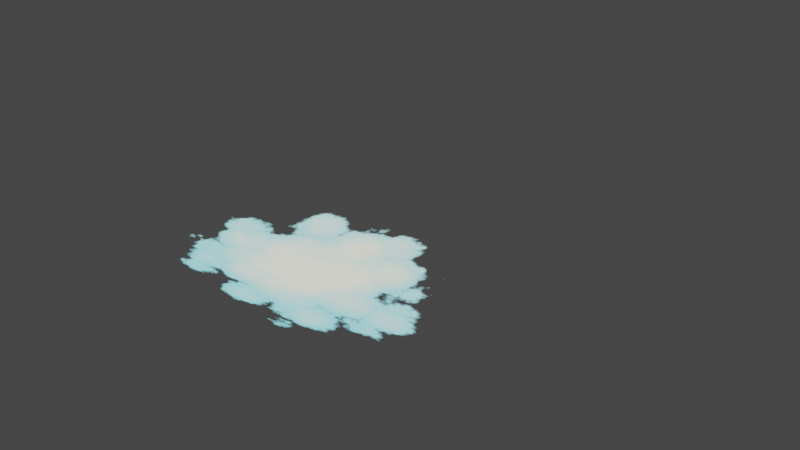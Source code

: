 # Source: Cloud.blend  (saved by Blender 3.1.7; exported with 4.5.12 LTS)
import bpy
from mathutils import Matrix  # noqa: F401  (used for matrix-valued properties, if any)

bpy.ops.wm.read_factory_settings(use_empty=True)
scene = bpy.context.scene
scene.name = 'Scene'

# ---- collections
col_collection = bpy.data.collections.new('Collection'); scene.collection.children.link(col_collection)

# ---- materials (node trees are filled in below, after node groups)
mat_x = bpy.data.materials.new('材质')
mat_x.surface_render_method = 'BLENDED'
mat_x.blend_method = 'BLEND'

# ---- material node trees
mat_x.use_nodes = True; mat_x.node_tree.nodes.clear()
_N = mat_x.node_tree.nodes; _L = mat_x.node_tree.links
n0 = _N.new('ShaderNodeMix'); n0.name = '混合'; n0.location = (239, 580)
n0.data_type = 'RGBA'
n0.blend_type = 'SOFT_LIGHT'
n0.inputs[0].default_value = 1.0
n1 = _N.new('ShaderNodeTexVoronoi'); n1.name = '沃罗诺伊纹理'; n1.location = (-269, 766)
n2 = _N.new('ShaderNodeTexVoronoi'); n2.name = '沃罗诺伊纹理.001'; n2.location = (19, 1023)
n2.inputs[2].default_value = 20.0
n3 = _N.new('ShaderNodeMix'); n3.name = '混合.001'; n3.location = (521, 725)
n3.data_type = 'RGBA'
n3.blend_type = 'SOFT_LIGHT'
n3.inputs[0].default_value = 0.2
n4 = _N.new('ShaderNodeTexVoronoi'); n4.name = '沃罗诺伊纹理.002'; n4.location = (304, 1240)
n4.inputs[2].default_value = 50.0
n5 = _N.new('ShaderNodeTexCoord'); n5.name = '纹理坐标'; n5.location = (-1361, 735)
n6 = _N.new('ShaderNodeVectorCurve'); n6.name = '矢量曲线'; n6.location = (-1167, 678)
_c = n6.mapping.curves[0]
while len(_c.points) > 2: _c.points.remove(_c.points[-1])
_c.points[0].location = (-1.0, -1.0); _c.points[0].handle_type = 'AUTO'
_c.points[1].location = (0.19091, -0.425); _c.points[1].handle_type = 'AUTO'
_p = _c.points.new(1.0, 1.0); _p.handle_type = 'AUTO'
n6.mapping.update()
n7 = _N.new('ShaderNodeMapping'); n7.name = '映射'; n7.location = (-886, 605)
n8 = _N.new('ShaderNodeTexGradient'); n8.name = '渐变纹理'; n8.location = (-273, 396)
n8.gradient_type = 'QUADRATIC_SPHERE'
n9 = _N.new('ShaderNodeMix'); n9.name = '混合.003'; n9.location = (-1117, 232)
n9.data_type = 'RGBA'
n9.inputs[0].default_value = 0.9
n9.inputs[7].default_value = (1.0, 1.0, 1.0, 1.0)
n10 = _N.new('ShaderNodeTexNoise'); n10.name = '噪波纹理'; n10.location = (-1382, 270)
n10.inputs[2].default_value = 15.0
n10.inputs[3].default_value = 10.0
n11 = _N.new('ShaderNodeMix'); n11.name = '混合.002'; n11.location = (805, 941)
n11.data_type = 'RGBA'
n11.blend_type = 'SOFT_LIGHT'
n11.inputs[0].default_value = 0.1
n12 = _N.new('ShaderNodeTexGradient'); n12.name = '渐变纹理.001'; n12.location = (1064, 1408)
n12.gradient_type = 'SPHERICAL'
n13 = _N.new('ShaderNodeMapping'); n13.name = '映射.002'; n13.location = (833, 1572)
n14 = _N.new('ShaderNodeTexNoise'); n14.name = '噪波纹理.001'; n14.location = (425, 1483)
n14.inputs[2].default_value = 11.0
n14.inputs[3].default_value = 9.0
n15 = _N.new('ShaderNodeMix'); n15.name = '混合.005'; n15.location = (631, 1438)
n15.data_type = 'RGBA'
n15.inputs[0].default_value = 0.3
n15.inputs[7].default_value = (0.9529, 0.9529, 0.9529, 1.0)
n16 = _N.new('ShaderNodeEmission'); n16.name = '自发光(发射)'; n16.location = (2380, 865)
n17 = _N.new('ShaderNodeMix'); n17.name = '混合.006'; n17.location = (1664, 1215)
n17.data_type = 'RGBA'
n17.inputs[0].default_value = 1.0
n17.inputs[7].default_value = (0.0, 0.0, 0.0, 1.0)
n18 = _N.new('ShaderNodeTexCoord'); n18.name = '纹理坐标.001'; n18.location = (-28, 1646)
n19 = _N.new('ShaderNodeMapping'); n19.name = '映射.001'; n19.location = (199, 1680)
n19.inputs[1].default_value = (-2.5, 0.0, 0.0)
n19.inputs[3].default_value = (3.3, 1.0, 1.0)
n20 = _N.new('ShaderNodeValToRGB'); n20.name = '颜色渐变.003'; n20.location = (518, 1148)
while len(n20.color_ramp.elements) > 1: n20.color_ramp.elements.remove(n20.color_ramp.elements[-1])
n20.color_ramp.elements[0].position = 0.0; n20.color_ramp.elements[0].color = (1.0, 1.0, 1.0, 1.0)
_e = n20.color_ramp.elements.new(1.0); _e.color = (0.0, 0.0, 0.0, 1.0)
n21 = _N.new('ShaderNodeValToRGB'); n21.name = '颜色渐变.002'; n21.location = (234, 932)
while len(n21.color_ramp.elements) > 1: n21.color_ramp.elements.remove(n21.color_ramp.elements[-1])
n21.color_ramp.elements[0].position = 0.0; n21.color_ramp.elements[0].color = (1.0, 1.0, 1.0, 1.0)
_e = n21.color_ramp.elements.new(1.0); _e.color = (0.0, 0.0, 0.0, 1.0)
n22 = _N.new('ShaderNodeValToRGB'); n22.name = '颜色渐变'; n22.location = (-58, 710)
while len(n22.color_ramp.elements) > 1: n22.color_ramp.elements.remove(n22.color_ramp.elements[-1])
n22.color_ramp.elements[0].position = 0.0; n22.color_ramp.elements[0].color = (1.0, 1.0, 1.0, 1.0)
_e = n22.color_ramp.elements.new(1.0); _e.color = (0.0, 0.0, 0.0, 1.0)
n23 = _N.new('ShaderNodeValToRGB'); n23.name = '颜色渐变.005'; n23.location = (1295, 1356)
while len(n23.color_ramp.elements) > 1: n23.color_ramp.elements.remove(n23.color_ramp.elements[-1])
n23.color_ramp.elements[0].position = 0.0; n23.color_ramp.elements[0].color = (0.0, 0.0, 0.0, 1.0)
_e = n23.color_ramp.elements.new(0.495); _e.color = (1.0, 1.0, 1.0, 1.0)
n24 = _N.new('ShaderNodeValToRGB'); n24.name = '颜色渐变.004'; n24.location = (1714, 1006)
while len(n24.color_ramp.elements) > 1: n24.color_ramp.elements.remove(n24.color_ramp.elements[-1])
n24.color_ramp.elements[0].position = 0.0; n24.color_ramp.elements[0].color = (0.0, 0.802, 1.0, 1.0)
_e = n24.color_ramp.elements.new(0.536); _e.color = (0.9908, 1.0, 0.836, 1.0)
n25 = _N.new('ShaderNodeMix'); n25.name = '混合.007'; n25.location = (1475, 1030)
n25.data_type = 'RGBA'
n25.blend_type = 'MULTIPLY'
n26 = _N.new('ShaderNodeTexCoord'); n26.name = '纹理坐标.002'; n26.location = (477, 1997)
n27 = _N.new('ShaderNodeMapping'); n27.name = '映射.003'; n27.location = (697, 2052)
n28 = _N.new('ShaderNodeTexGradient'); n28.name = '渐变纹理.002'; n28.location = (935, 2001)
n29 = _N.new('ShaderNodeValToRGB'); n29.name = '颜色渐变.006'; n29.location = (1060, 1773)
while len(n29.color_ramp.elements) > 1: n29.color_ramp.elements.remove(n29.color_ramp.elements[-1])
n29.color_ramp.elements[0].position = 0.527; n29.color_ramp.elements[0].color = (1.0, 1.0, 1.0, 1.0)
_e = n29.color_ramp.elements.new(1.0); _e.color = (0.0, 0.0, 0.0, 1.0)
n30 = _N.new('ShaderNodeMix'); n30.name = '混合.004'; n30.location = (2135, 1218)
n30.data_type = 'RGBA'
n30.blend_type = 'MULTIPLY'
n30.inputs[7].default_value = (0.5, 0.0, 0.002993, 1.0)
n31 = _N.new('ShaderNodeBsdfTransparent'); n31.name = '透明 BSDF'; n31.location = (2102, 404)
n32 = _N.new('ShaderNodeInvert'); n32.name = '反转'; n32.location = (2096, 567)
n33 = _N.new('ShaderNodeValToRGB'); n33.name = '颜色渐变.001'; n33.location = (1553, 558)
while len(n33.color_ramp.elements) > 1: n33.color_ramp.elements.remove(n33.color_ramp.elements[-1])
n33.color_ramp.elements[0].position = 0.25; n33.color_ramp.elements[0].color = (0.0, 0.0, 0.0, 1.0)
_e = n33.color_ramp.elements.new(0.2955); _e.color = (1.0, 1.0, 1.0, 1.0)
n34 = _N.new('ShaderNodeMixShader'); n34.name = '混合着色器'; n34.location = (2614, 581)
n35 = _N.new('ShaderNodeOutputMaterial'); n35.name = 'Material Output'; n35.location = (2890, 584)
n35.target = 'CYCLES'
n36 = _N.new('ShaderNodeOutputMaterial'); n36.name = 'Material Output.001'; n36.location = (0, 0)
n36.target = 'EEVEE'
n37 = _N.new('ShaderNodeMixShader'); n37.name = 'Mix Shader'; n37.location = (0, 0)
n37.label = 'Disable Shadow'
n37.hide = True
n38 = _N.new('ShaderNodeLightPath'); n38.name = 'Light Path'; n38.location = (0, 0)
n38.hide = True
n39 = _N.new('ShaderNodeBsdfTransparent'); n39.name = 'Transparent BSDF'; n39.location = (0, 0)
n39.hide = True
_L.new(n7.outputs[0], n8.inputs[0])
_L.new(n6.outputs[0], n7.inputs[0])
_L.new(n5.outputs[3], n6.inputs[1])
_L.new(n8.outputs[0], n0.inputs[6])
_L.new(n22.outputs[0], n0.inputs[7])
_L.new(n1.outputs[0], n22.inputs[0])
_L.new(n21.outputs[0], n3.inputs[7])
_L.new(n2.outputs[0], n21.inputs[0])
_L.new(n0.outputs[2], n3.inputs[6])
_L.new(n20.outputs[0], n11.inputs[7])
_L.new(n4.outputs[0], n20.inputs[0])
_L.new(n3.outputs[2], n11.inputs[6])
_L.new(n7.outputs[0], n1.inputs[0])
_L.new(n7.outputs[0], n2.inputs[0])
_L.new(n7.outputs[0], n4.inputs[0])
_L.new(n11.outputs[2], n33.inputs[0])
_L.new(n9.outputs[2], n7.inputs[3])
_L.new(n10.outputs[0], n9.inputs[6])
_L.new(n16.outputs[0], n34.inputs[1])
_L.new(n31.outputs[0], n34.inputs[2])
_L.new(n32.outputs[0], n34.inputs[0])
_L.new(n34.outputs[0], n35.inputs[0])
_L.new(n33.outputs[0], n32.inputs[1])
_L.new(n25.outputs[2], n24.inputs[0])
_L.new(n30.outputs[2], n16.inputs[0])
_L.new(n24.outputs[0], n30.inputs[6])
_L.new(n17.outputs[2], n30.inputs[0])
_L.new(n13.outputs[0], n12.inputs[0])
_L.new(n18.outputs[3], n19.inputs[0])
_L.new(n12.outputs[0], n23.inputs[0])
_L.new(n19.outputs[0], n13.inputs[0])
_L.new(n15.outputs[2], n13.inputs[3])
_L.new(n14.outputs[0], n15.inputs[6])
_L.new(n23.outputs[0], n17.inputs[6])
_L.new(n27.outputs[0], n28.inputs[0])
_L.new(n26.outputs[0], n27.inputs[0])
_L.new(n11.outputs[2], n25.inputs[6])
_L.new(n29.outputs[0], n25.inputs[7])
_L.new(n28.outputs[0], n29.inputs[0])
_L.new(n34.outputs[0], n37.inputs[1])
_L.new(n37.outputs[0], n36.inputs[0])
_L.new(n38.outputs[1], n37.inputs[0])
_L.new(n39.outputs[0], n37.inputs[2])
n35.is_active_output = True

# ---- world
world_world = bpy.data.worlds.new('World'); scene.world = world_world
world_world.use_nodes = True; world_world.node_tree.nodes.clear()
_N = world_world.node_tree.nodes; _L = world_world.node_tree.links
n0 = _N.new('ShaderNodeOutputWorld'); n0.name = 'World Output'; n0.location = (300, 300)
n1 = _N.new('ShaderNodeBackground'); n1.name = 'Background'; n1.location = (10, 300)
n1.inputs[0].default_value = (0.05088, 0.05088, 0.05088, 1.0)
_L.new(n1.outputs[0], n0.inputs[0])
n0.is_active_output = True
world_world.color = (0.05088, 0.05088, 0.05088)
world_world.use_sun_shadow = False
world_world.sun_shadow_jitter_overblur = 0.0

# ---- meshes
me_x = bpy.data.meshes.new('平面')
me_x.from_pydata([(-1.0, -1.0, 0.0), (1.0, -1.0, 0.0), (-1.0, 1.0, 0.0), (1.0, 1.0, 0.0)], [], [(0, 1, 3, 2)])
_uv = me_x.uv_layers.new(name='UV 贴图')
_uv.uv.foreach_set('vector', [0.0, 0.0, 1.0, 0.0, 1.0, 1.0, 0.0, 1.0])
me_x.materials.append(mat_x)
me_x.use_remesh_fix_poles = True
me_x.use_remesh_preserve_attributes = False
me_x.update()

# ---- objects
ob_x = bpy.data.objects.new('平面', me_x)

# ---- transforms, parenting, visibility, modifiers, constraints
ob_x.location = (0.0, 0.0, 0.0)
ob_x.rotation_euler = (0.0, -0.0, -1.571)
ob_x.visible_shadow = False

# ---- collection membership
col_collection.objects.link(ob_x)

# ---- scene / render settings (as saved in the file)
scene.frame_start = 1; scene.frame_end = 250; scene.frame_set(35)
scene.render.engine = 'BLENDER_EEVEE_NEXT'
scene.cycles.sampling_pattern = 'TABULATED_SOBOL'
scene.cycles.use_light_tree = False
scene.view_settings.view_transform = 'Filmic'
bpy.context.view_layer.update()

# ---- added for rendering (the .blend has no active camera): camera
cam_auto = bpy.data.cameras.new('AutoCamera')
cam_auto.lens = 50.0
cam_auto.sensor_width = 36.0
cam_auto.clip_end = 1000.0
ob_auto_camera = bpy.data.objects.new('AutoCamera', cam_auto)
scene.collection.objects.link(ob_auto_camera)
ob_auto_camera.location = (2.61693, -3.14032, 2.09354)
ob_auto_camera.rotation_euler = (1.09748, -7.21219e-08, 0.694738)
scene.camera = ob_auto_camera
bpy.context.view_layer.update()
